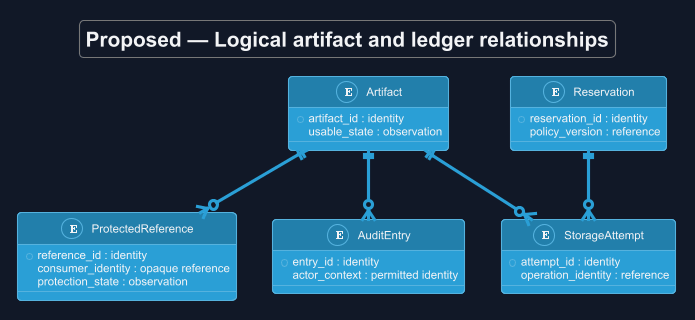

The diagram above was rendered by PlantUML. Its source (embedded in the PNG):
@startuml
!theme cyborg
skinparam backgroundColor #111827
skinparam defaultFontColor #F3F4F6
title Proposed — Logical artifact and ledger relationships
skinparam backgroundColor #111827
skinparam shadowing false
skinparam defaultFontName Arial

entity Artifact {
 * artifact_id : identity
 usable_state : observation
}
entity Reservation {
 * reservation_id : identity
 policy_version : reference
}
entity ProtectedReference {
 * reference_id : identity
 consumer_identity : opaque reference
 protection_state : observation
}
entity StorageAttempt {
 * attempt_id : identity
 operation_identity : reference
}
entity AuditEntry {
 * entry_id : identity
 actor_context : permitted identity
}
Artifact ||--o{ ProtectedReference
Reservation ||--o{ StorageAttempt
Artifact ||--o{ StorageAttempt
Artifact ||--o{ AuditEntry

@enduml